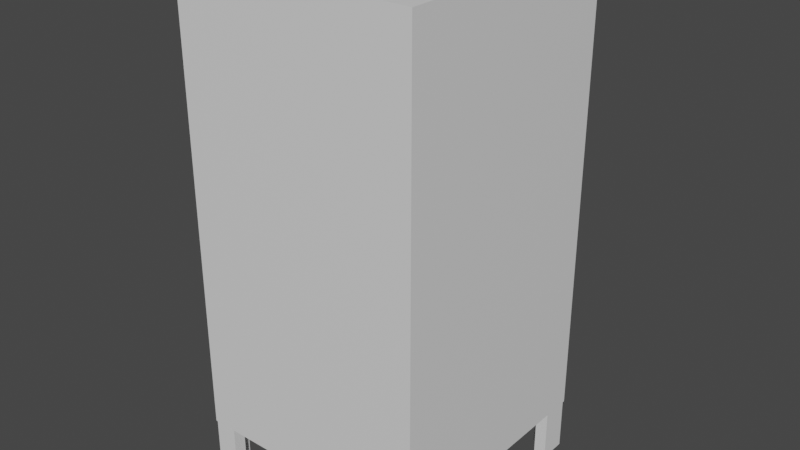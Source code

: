 # Source: toiletstall001.blend  (saved by Blender 3.4.6; exported with 4.5.12 LTS)
import bpy
from mathutils import Matrix  # noqa: F401  (used for matrix-valued properties, if any)

bpy.ops.wm.read_factory_settings(use_empty=True)
scene = bpy.context.scene
scene.name = 'Scene'

# ---- collections
col_collection = bpy.data.collections.new('Collection'); scene.collection.children.link(col_collection)

# ---- materials (node trees are filled in below, after node groups)
mat_material = bpy.data.materials.new('Material')
mat_material.alpha_threshold = 0.0
mat_material.use_transparent_shadow = False
mat_material.roughness = 0.5
mat_material.line_color = (0.0, 0.0, 0.0, 1.0)

# ---- material node trees
mat_material.use_nodes = True; mat_material.node_tree.nodes.clear()
_N = mat_material.node_tree.nodes; _L = mat_material.node_tree.links
n0 = _N.new('ShaderNodeOutputMaterial'); n0.name = 'Material Output'; n0.location = (300, 300)
n1 = _N.new('ShaderNodeBsdfPrincipled'); n1.name = 'Principled BSDF'; n1.location = (10, 300)
n1.distribution = 'GGX'
n1.subsurface_method = 'RANDOM_WALK_SKIN'
n1.inputs[3].default_value = 1.45
n1.inputs[27].default_value = (0.0, 0.0, 0.0, 1.0)
n1.inputs[28].default_value = 1.0
_L.new(n1.outputs[0], n0.inputs[0])
n0.is_active_output = True

# ---- world
world_world = bpy.data.worlds.new('World'); scene.world = world_world
world_world.use_nodes = True; world_world.node_tree.nodes.clear()
_N = world_world.node_tree.nodes; _L = world_world.node_tree.links
n0 = _N.new('ShaderNodeOutputWorld'); n0.name = 'World Output'; n0.location = (300, 300)
n1 = _N.new('ShaderNodeBackground'); n1.name = 'Background'; n1.location = (10, 300)
n1.inputs[0].default_value = (0.05088, 0.05088, 0.05088, 1.0)
_L.new(n1.outputs[0], n0.inputs[0])
n0.is_active_output = True
world_world.color = (0.05088, 0.05088, 0.05088)
world_world.use_sun_shadow = False
world_world.sun_shadow_jitter_overblur = 0.0

# ---- meshes
me_cube = bpy.data.meshes.new('Cube')
me_cube.from_pydata([(0.8814, 0.8814, 1.0), (0.8814, 0.8814, -1.0), (0.8814, -0.8814, 1.0), (0.8814, -0.8814, -1.0), (-0.8814, 0.8814, 1.0), (-0.8814, 0.8814, -1.0), (-0.8814, -0.8814, 1.0), (-0.8814, -0.8814, -1.0), (-1.0, 1.0, -1.0), (-1.0, -1.0, -1.0), (1.0, 1.0, -1.0), (1.0, -1.0, 1.0), (-1.0, -1.0, 1.0), (1.0, 1.0, 1.0), (1.0, -1.0, -1.0), (-1.0, 1.0, 1.0), (0.801, 1.0, -1.0), (-0.801, 1.0, -1.0), (-0.801, 1.0, 1.0), (0.801, 1.0, 1.0), (0.799, 0.8814, -1.0), (-0.799, 0.8814, -1.0), (-0.799, 0.8814, 1.0), (0.799, 0.8814, 1.0), (0.8919, -0.8888, -1.233), (0.8919, -0.8888, -0.9487), (0.9931, -0.9936, -1.233), (0.9931, -0.9936, -0.9487), (0.8919, -0.7659, -0.9487), (0.8919, -0.7659, -1.233), (0.9931, -0.7659, -1.233), (0.9931, -0.7659, -0.9487), (0.8024, -0.8888, -1.233), (0.8024, -0.9936, -1.233), (0.8024, -0.9936, -0.9487), (0.8024, -0.8888, -0.9487), (-0.8919, -0.8888, -1.233), (-0.8919, -0.8888, -0.9487), (-0.9931, -0.9936, -1.233), (-0.9931, -0.9936, -0.9487), (-0.8919, -0.7659, -0.9487), (-0.8919, -0.7659, -1.233), (-0.9931, -0.7659, -1.233), (-0.9931, -0.7659, -0.9487), (-0.8024, -0.8888, -1.233), (-0.8024, -0.9936, -1.233), (-0.8024, -0.9936, -0.9487), (-0.8024, -0.8888, -0.9487), (0.8919, 0.8888, -1.233), (0.8919, 0.8888, -0.9487), (0.9931, 0.9936, -1.233), (0.9931, 0.9936, -0.9487), (0.8919, 0.7659, -0.9487), (0.8919, 0.7659, -1.233), (0.9931, 0.7659, -1.233), (0.9931, 0.7659, -0.9487), (0.8024, 0.8888, -1.233), (0.8024, 0.9936, -1.233), (0.8024, 0.9936, -0.9487), (0.8024, 0.8888, -0.9487), (-0.8919, 0.8888, -1.233), (-0.8919, 0.8888, -0.9487), (-0.9931, 0.9936, -1.233), (-0.9931, 0.9936, -0.9487), (-0.8919, 0.7659, -0.9487), (-0.8919, 0.7659, -1.233), (-0.9931, 0.7659, -1.233), (-0.9931, 0.7659, -0.9487), (-0.8024, 0.8888, -1.233), (-0.8024, 0.9936, -1.233), (-0.8024, 0.9936, -0.9487), (-0.8024, 0.8888, -0.9487)], [], [(0, 1, 3, 2), (14, 11, 12, 9), (9, 12, 15, 8), (21, 22, 4, 5), (10, 13, 11, 14), (16, 19, 13, 10), (5, 7, 9, 8), (21, 5, 8, 17), (2, 6, 12, 11), (0, 2, 11, 13), (7, 3, 14, 9), (6, 4, 15, 12), (23, 0, 13, 19), (3, 1, 10, 14), (2, 3, 7, 6), (5, 4, 6, 7), (4, 22, 18, 15), (1, 20, 16, 10), (8, 15, 18, 17), (1, 0, 23, 20), (18, 22, 21, 17), (19, 16, 20, 23), (25, 24, 32, 35), (26, 30, 31, 27), (27, 34, 33, 26), (29, 28, 31, 30), (24, 25, 28, 29), (33, 34, 35, 32), (37, 47, 44, 36), (38, 39, 43, 42), (39, 38, 45, 46), (41, 42, 43, 40), (36, 41, 40, 37), (45, 44, 47, 46), (49, 59, 56, 48), (50, 51, 55, 54), (51, 50, 57, 58), (53, 54, 55, 52), (48, 53, 52, 49), (57, 56, 59, 58), (61, 60, 68, 71), (62, 66, 67, 63), (63, 70, 69, 62), (65, 64, 67, 66), (60, 61, 64, 65), (69, 70, 71, 68)])
_uv = me_cube.uv_layers.new(name='UVMap')
_uv.uv.foreach_set('vector', [0.6398, 0.5148, 0.3602, 0.5148, 0.3602, 0.7352, 0.6398, 0.7352, 0.375, 0.75, 0.625, 0.75, 0.625, 1.0, 0.375, 1.0, 0.375, 0.0, 0.625, 0.0, 0.625, 0.25, 0.375, 0.25, 0.2133, 0.5148, 0.7867, 0.5148, 0.8602, 0.5148, 0.1398, 0.5148, 0.375, 0.5, 0.625, 0.5, 0.625, 0.75, 0.375, 0.75, 0.375, 0.4167, 0.625, 0.4167, 0.625, 0.5, 0.375, 0.5, 0.1398, 0.5148, 0.1398, 0.7352, 0.125, 0.75, 0.125, 0.5, 0.2133, 0.5148, 0.1398, 0.5148, 0.125, 0.5, 0.2083, 0.5, 0.6398, 0.7352, 0.8602, 0.7352, 0.875, 0.75, 0.625, 0.75, 0.6398, 0.5148, 0.6398, 0.7352, 0.625, 0.75, 0.625, 0.5, 0.1398, 0.7352, 0.3602, 0.7352, 0.375, 0.75, 0.125, 0.75, 0.8602, 0.7352, 0.8602, 0.5148, 0.875, 0.5, 0.875, 0.75, 0.7133, 0.5148, 0.6398, 0.5148, 0.625, 0.5, 0.7083, 0.5, 0.3602, 0.7352, 0.3602, 0.5148, 0.375, 0.5, 0.375, 0.75, 0.6398, 0.7352, 0.3602, 0.7352, 0.1398, 0.7352, 0.8602, 0.7352, 0.1398, 0.5148, 0.8602, 0.5148, 0.8602, 0.7352, 0.1398, 0.7352, 0.8602, 0.5148, 0.7867, 0.5148, 0.7917, 0.5, 0.875, 0.5, 0.3602, 0.5148, 0.2867, 0.5148, 0.2917, 0.5, 0.375, 0.5, 0.375, 0.25, 0.625, 0.25, 0.625, 0.3333, 0.375, 0.3333, 0.3602, 0.5148, 0.6398, 0.5148, 0.7133, 0.5148, 0.2867, 0.5148, 0.625, 0.3333, 0.7867, 0.5148, 0.2133, 0.5148, 0.375, 0.3333, 0.625, 0.4167, 0.375, 0.4167, 0.2867, 0.5148, 0.7133, 0.5148, 0.625, 0.25, 0.375, 0.25, 0.375, 0.25, 0.625, 0.25, 0.375, 0.75, 0.375, 0.5, 0.625, 0.5, 0.625, 0.75, 0.625, 0.75, 0.625, 1.0, 0.375, 1.0, 0.375, 0.75, 0.375, 0.25, 0.625, 0.25, 0.625, 0.5, 0.375, 0.5, 0.375, 0.25, 0.625, 0.25, 0.625, 0.25, 0.375, 0.25, 0.375, 0.0, 0.625, 0.0, 0.625, 0.25, 0.375, 0.25, 0.625, 0.25, 0.625, 0.25, 0.375, 0.25, 0.375, 0.25, 0.375, 0.75, 0.625, 0.75, 0.625, 0.5, 0.375, 0.5, 0.625, 0.75, 0.375, 0.75, 0.375, 1.0, 0.625, 1.0, 0.375, 0.25, 0.375, 0.5, 0.625, 0.5, 0.625, 0.25, 0.375, 0.25, 0.375, 0.25, 0.625, 0.25, 0.625, 0.25, 0.375, 0.0, 0.375, 0.25, 0.625, 0.25, 0.625, 0.0, 0.625, 0.25, 0.625, 0.25, 0.375, 0.25, 0.375, 0.25, 0.375, 0.75, 0.625, 0.75, 0.625, 0.5, 0.375, 0.5, 0.625, 0.75, 0.375, 0.75, 0.375, 1.0, 0.625, 1.0, 0.375, 0.25, 0.375, 0.5, 0.625, 0.5, 0.625, 0.25, 0.375, 0.25, 0.375, 0.25, 0.625, 0.25, 0.625, 0.25, 0.375, 0.0, 0.375, 0.25, 0.625, 0.25, 0.625, 0.0, 0.625, 0.25, 0.375, 0.25, 0.375, 0.25, 0.625, 0.25, 0.375, 0.75, 0.375, 0.5, 0.625, 0.5, 0.625, 0.75, 0.625, 0.75, 0.625, 1.0, 0.375, 1.0, 0.375, 0.75, 0.375, 0.25, 0.625, 0.25, 0.625, 0.5, 0.375, 0.5, 0.375, 0.25, 0.625, 0.25, 0.625, 0.25, 0.375, 0.25, 0.375, 0.0, 0.625, 0.0, 0.625, 0.25, 0.375, 0.25])
me_cube.materials.append(mat_material)
me_cube.use_mirror_vertex_groups = False
me_cube.update()
me_cube_001 = bpy.data.meshes.new('Cube.001')
me_cube_001.from_pydata([(-0.007506, 0.1177, -1.016), (-1.609, 0.1177, -1.016), (-1.609, 0.1177, 0.9844), (-0.007506, 0.1177, 0.9844), (-0.00948, -0.0008867, -1.016), (-1.608, -0.0008867, -1.016), (-1.608, -0.0008867, 0.9844), (-0.00948, -0.0008867, 0.9844)], [], [(6, 7, 3, 2), (4, 5, 1, 0), (1, 2, 3, 0), (4, 7, 6, 5), (2, 1, 5, 6), (3, 7, 4, 0)])
_uv = me_cube_001.uv_layers.new(name='UVMap')
_uv.uv.foreach_set('vector', [0.7867, 0.5148, 0.7133, 0.5148, 0.7083, 0.5, 0.7917, 0.5, 0.2867, 0.5148, 0.2133, 0.5148, 0.2083, 0.5, 0.2917, 0.5, 0.375, 0.3333, 0.625, 0.3333, 0.625, 0.4167, 0.375, 0.4167, 0.2867, 0.5148, 0.7133, 0.5148, 0.7867, 0.5148, 0.2133, 0.5148, 0.625, 0.3333, 0.375, 0.3333, 0.2133, 0.5148, 0.7867, 0.5148, 0.625, 0.4167, 0.7133, 0.5148, 0.2867, 0.5148, 0.375, 0.4167])
me_cube_001.materials.append(mat_material)
me_cube_001.use_mirror_vertex_groups = False
me_cube_001.update()
me_cube_002 = bpy.data.meshes.new('Cube.002')
me_cube_002.from_pydata([(-1.0, -1.0, -1.0), (-1.0, -1.0, 1.0), (-1.0, 1.0, -1.0), (-1.0, 1.0, 1.0), (1.0, -1.0, -1.0), (1.0, -1.0, 1.0), (1.0, 1.0, -1.0), (1.0, 1.0, 1.0)], [], [(0, 1, 3, 2), (2, 3, 7, 6), (6, 7, 5, 4), (4, 5, 1, 0), (2, 6, 4, 0), (7, 3, 1, 5)])
_uv = me_cube_002.uv_layers.new(name='UVMap')
_uv.uv.foreach_set('vector', [0.375, 0.0, 0.625, 0.0, 0.625, 0.25, 0.375, 0.25, 0.375, 0.25, 0.625, 0.25, 0.625, 0.5, 0.375, 0.5, 0.375, 0.5, 0.625, 0.5, 0.625, 0.75, 0.375, 0.75, 0.375, 0.75, 0.625, 0.75, 0.625, 1.0, 0.375, 1.0, 0.125, 0.5, 0.375, 0.5, 0.375, 0.75, 0.125, 0.75, 0.625, 0.5, 0.875, 0.5, 0.875, 0.75, 0.625, 0.75])
me_cube_002.update()

# ---- objects
ob_stall = bpy.data.objects.new('stall', me_cube)
ob_stall_door = bpy.data.objects.new('stall_door', me_cube_001)
ob_handle = bpy.data.objects.new('handle', me_cube_002)

# ---- transforms, parenting, visibility, modifiers, constraints
ob_stall.location = (0.0, 0.0, 4.199)
ob_stall.scale = (2.161, 2.161, 4.049)
ob_stall.lock_rotations_4d = False
ob_stall.empty_display_type = 'ARROWS'
ob_stall.lineart.crease_threshold = 0.0
ob_stall_door.location = (1.895, 2.161, 4.262)
ob_stall_door.scale = (2.344, 2.161, 4.049)
ob_stall_door.lock_rotations_4d = False
ob_stall_door.empty_display_type = 'ARROWS'
ob_stall_door.lineart.crease_threshold = 0.0
ob_handle.location = (-1.297, 2.288, 4.497)
ob_handle.scale = (0.4084, 0.2883, 0.1281)

# ---- collection membership
col_collection.objects.link(ob_stall)
col_collection.objects.link(ob_stall_door)
col_collection.objects.link(ob_handle)

# ---- scene / render settings (as saved in the file)
scene.frame_start = 1; scene.frame_end = 250; scene.frame_set(1)
scene.render.engine = 'BLENDER_EEVEE_NEXT'
scene.cycles.sampling_pattern = 'TABULATED_SOBOL'
scene.cycles.use_light_tree = False
scene.view_settings.view_transform = 'Filmic'
bpy.context.view_layer.update()

# ---- added for rendering (the .blend has no active camera and no usable light): camera, sun
cam_auto = bpy.data.cameras.new('AutoCamera')
cam_auto.lens = 50.0
cam_auto.sensor_width = 36.0
cam_auto.clip_end = 1000.0
ob_auto_camera = bpy.data.objects.new('AutoCamera', cam_auto)
scene.collection.objects.link(ob_auto_camera)
ob_auto_camera.location = (10.2547, -12.098, 11.9311)
ob_auto_camera.rotation_euler = (1.09748, -7.21219e-08, 0.694738)
scene.camera = ob_auto_camera
light_auto_sun = bpy.data.lights.new('AutoSun', 'SUN')
light_auto_sun.energy = 3.0
light_auto_sun.angle = 0.0523599
ob_auto_sun = bpy.data.objects.new('AutoSun', light_auto_sun)
scene.collection.objects.link(ob_auto_sun)
ob_auto_sun.rotation_euler = (0.872665, 0.174533, 0.523599)
bpy.context.view_layer.update()
